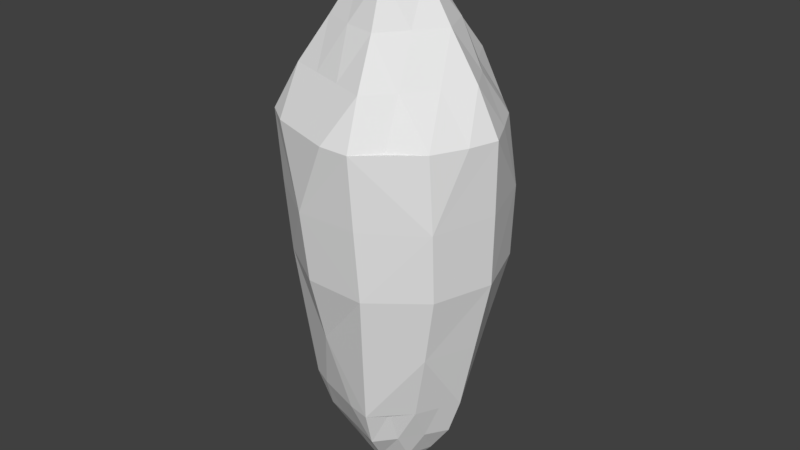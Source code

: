 # Source: crystal.blend  (saved by Blender 2.78.0; exported with 4.5.12 LTS)
import bpy
from mathutils import Matrix  # noqa: F401  (used for matrix-valued properties, if any)

bpy.ops.wm.read_factory_settings(use_empty=True)
scene = bpy.context.scene
scene.name = 'Scene'

# ---- collections
col_collection_1 = bpy.data.collections.new('Collection 1'); scene.collection.children.link(col_collection_1)

# ---- materials (node trees are filled in below, after node groups)
mat_material = bpy.data.materials.new('Material')
mat_material.alpha_threshold = 0.0
mat_material.use_transparent_shadow = False
mat_material.roughness = 0.5

# ---- material node trees

# ---- world
world_world = bpy.data.worlds.new('World'); scene.world = world_world
world_world.color = (0.05088, 0.05088, 0.05088)
world_world.use_sun_shadow = False
world_world.sun_shadow_jitter_overblur = 0.0
world_world.cycles.sampling_method = 'MANUAL'

# ---- meshes
me_crystal = bpy.data.meshes.new('Crystal')
me_crystal.from_pydata([(0.3709, -1.056, 1.433), (-0.8786, -0.6497, 1.433), (-0.8462, 0.6396, 1.434), (0.371, 1.07, 1.434), (1.143, 0.007221, 1.433), (0.02698, 0.007874, 3.145), (0.9294, -0.6058, 0.6905), (-0.2646, -1.005, 0.6939), (-1.012, 0.006364, 0.729), (-0.2822, 1.029, 0.7471), (0.9169, 0.6523, 0.7234), (0.8894, -0.6159, 1.433), (-0.2812, -0.9447, 1.433), (-1.032, 0.008481, 1.434), (-0.2982, 1.019, 1.434), (0.8388, 0.5968, 1.434), (0.2055, -0.5433, 2.319), (0.6174, 0.007751, 2.319), (-0.4507, -0.3393, 2.319), (-0.4507, 0.3548, 2.32), (0.2094, 0.5693, 2.32), (0.597, -0.8362, 1.433), (-0.627, -0.8318, 1.433), (-0.9298, 0.3552, 1.434), (0.06481, 1.072, 1.434), (1.006, 0.2889, 1.434), (0.3007, -0.8346, 1.876), (0.3371, 0.008174, 2.762), (-0.6895, -0.5128, 1.876), (-0.7213, 0.5526, 1.877), (0.3146, 0.8892, 1.877), (1.052, -0.2862, 1.433), (0.06481, -1.056, 1.433), (-0.9726, -0.3556, 1.433), (-0.5993, 0.8103, 1.434), (0.5969, 0.8513, 1.434), (0.1462, -0.3376, 2.762), (0.9126, 0.007689, 1.876), (-0.2216, -0.1734, 2.762), (-0.2118, 0.1813, 2.763), (0.1182, 0.2886, 2.763), (0.4799, 0.3349, 2.32), (0.7414, 0.3018, 1.877), (0.5046, 0.5692, 1.877), (-0.149, 0.5708, 2.32), (-0.02938, 0.7427, 1.877), (-0.3594, 0.6355, 1.877), (-0.5567, 0.009576, 2.32), (-0.7213, 0.1896, 1.877), (-0.6895, -0.1658, 1.877), (-0.1262, -0.4672, 2.319), (-0.3594, -0.6201, 1.876), (-0.02938, -0.7273, 1.876), (0.4134, -0.273, 2.319), (0.528, -0.5794, 1.876), (0.7414, -0.2857, 1.876), (0.4073, -0.9684, 0.0), (-0.7667, -0.61, 0.0), (-0.7887, 0.6171, 0.0), (0.3718, 1.017, 0.0), (1.111, 0.03713, 0.0), (0.2673, -0.7607, -1.428), (-0.6332, -0.4682, -1.428), (-0.6625, 0.5008, -1.429), (0.2672, 0.771, -1.429), (0.8236, 0.005201, -1.428), (0.0204, 0.005956, -2.59), (0.7892, -0.5144, -0.6905), (-0.206, -0.7824, -0.6939), (-0.7879, 0.004955, -0.729), (-0.2304, 0.8403, -0.7471), (0.7484, 0.5325, -0.7234), (0.6049, -0.4189, -1.426), (-0.1913, -0.6426, -1.425), (-0.7023, 0.005771, -1.427), (-0.2029, 0.693, -1.427), (0.5703, 0.4058, -1.426), (0.1554, -0.4109, -2.141), (0.467, 0.005863, -2.142), (-0.3409, -0.2566, -2.142), (-0.3409, 0.2683, -2.142), (0.1584, 0.4306, -2.142), (0.4061, -0.5688, -1.425), (-0.4267, -0.5661, -1.426), (-0.6327, 0.2417, -1.426), (0.0441, 0.7297, -1.427), (0.684, 0.1965, -1.426), (0.2274, -0.6312, -1.819), (0.255, 0.006182, -2.401), (-0.5215, -0.3879, -1.819), (-0.5456, 0.418, -1.822), (0.2379, 0.6726, -1.822), (0.7157, -0.1947, -1.426), (0.04411, -0.719, -1.426), (-0.662, -0.242, -1.426), (-0.4077, 0.5513, -1.426), (0.406, 0.5791, -1.426), (0.1106, -0.2553, -2.41), (0.6903, 0.005816, -1.819), (-0.1676, -0.1311, -2.401), (-0.1602, 0.1372, -2.399), (0.08941, 0.2183, -2.399), (0.363, 0.2533, -2.139), (0.5608, 0.2283, -1.812), (0.3817, 0.4305, -1.811), (-0.1127, 0.4317, -2.142), (-0.02222, 0.5618, -1.811), (-0.2719, 0.4807, -1.811), (-0.4211, 0.007243, -2.141), (-0.5456, 0.1434, -1.812), (-0.5215, -0.1254, -1.81), (-0.09544, -0.3533, -2.133), (-0.2719, -0.469, -1.81), (-0.02222, -0.5501, -1.81), (0.379, -0.2503, -2.131), (0.3993, -0.4383, -1.812), (0.5608, -0.2161, -1.812), (-0.2177, -0.9561, 0.0), (0.9197, -0.5641, 0.0), (-0.9422, 0.004349, 0.0), (-0.2525, 0.9899, 0.0), (0.8982, 0.6386, 0.0), (1.132, 0.02191, 0.7167), (0.3903, -1.017, 0.7166), (-0.8274, -0.6329, 0.7167), (-0.8215, 0.6313, 0.7169), (0.3729, 1.049, 0.717), (0.9676, 0.02086, -0.7167), (0.3369, -0.8655, -0.7166), (-0.7012, -0.5396, -0.7167), (-0.7271, 0.5599, -0.7169), (0.3195, 0.8946, -0.717)], [], [(118, 60, 6), (117, 56, 7), (119, 57, 8), (120, 58, 9), (121, 59, 10), (0, 6, 11, 21), (1, 7, 12, 22), (2, 8, 13, 23), (3, 9, 14, 24), (4, 10, 15, 25), (0, 21, 26), (1, 22, 28), (2, 23, 29), (3, 24, 30), (4, 25, 37), (60, 10, 122), (59, 9, 126), (58, 8, 125), (57, 7, 124), (56, 6, 123), (126, 3, 10), (125, 2, 9), (124, 1, 8), (123, 0, 7), (122, 4, 6), (17, 41, 27), (17, 42, 41), (15, 35, 43), (20, 44, 40), (20, 45, 44), (14, 34, 46), (19, 47, 39), (19, 48, 47), (13, 33, 49), (18, 50, 38), (18, 51, 50), (12, 32, 52), (16, 53, 36), (16, 54, 53), (11, 31, 55), (10, 3, 35, 15), (9, 2, 34, 14), (8, 1, 33, 13), (7, 0, 32, 12), (6, 4, 31, 11), (55, 37, 17), (55, 31, 37), (31, 4, 37), (53, 55, 17), (53, 54, 55), (54, 11, 55), (36, 27, 5), (36, 53, 27), (53, 17, 27), (52, 26, 16), (52, 32, 26), (32, 0, 26), (50, 52, 16), (50, 51, 52), (51, 12, 52), (38, 36, 5), (38, 50, 36), (50, 16, 36), (49, 28, 18), (49, 33, 28), (33, 1, 28), (47, 49, 18), (47, 48, 49), (48, 13, 49), (39, 38, 5), (39, 47, 38), (47, 18, 38), (46, 29, 19), (46, 34, 29), (34, 2, 29), (44, 46, 19), (44, 45, 46), (45, 14, 46), (40, 39, 5), (40, 44, 39), (44, 19, 39), (43, 30, 20), (43, 35, 30), (35, 3, 30), (41, 43, 20), (41, 42, 43), (42, 15, 43), (27, 40, 5), (27, 41, 40), (41, 20, 40), (37, 42, 17), (37, 25, 42), (25, 15, 42), (30, 45, 20), (30, 24, 45), (24, 14, 45), (29, 48, 19), (29, 23, 48), (23, 13, 48), (28, 51, 18), (28, 22, 51), (22, 12, 51), (26, 54, 16), (26, 21, 54), (21, 11, 54), (56, 67, 118), (57, 68, 117), (58, 69, 119), (59, 70, 120), (60, 71, 121), (61, 82, 72, 67), (62, 83, 73, 68), (63, 84, 74, 69), (64, 85, 75, 70), (65, 86, 76, 71), (61, 87, 82), (62, 89, 83), (63, 90, 84), (64, 91, 85), (65, 98, 86), (127, 65, 71), (131, 64, 70), (130, 63, 69), (129, 62, 68), (128, 61, 67), (59, 71, 131), (58, 70, 130), (57, 69, 129), (56, 68, 128), (60, 67, 127), (78, 88, 102), (78, 102, 103), (76, 104, 96), (81, 101, 105), (81, 105, 106), (75, 107, 95), (80, 100, 108), (80, 108, 109), (74, 110, 94), (79, 99, 111), (79, 111, 112), (73, 113, 93), (77, 97, 114), (77, 114, 115), (72, 116, 92), (71, 76, 96, 64), (70, 75, 95, 63), (69, 74, 94, 62), (68, 73, 93, 61), (67, 72, 92, 65), (116, 78, 98), (116, 98, 92), (92, 98, 65), (114, 78, 116), (114, 116, 115), (115, 116, 72), (97, 66, 88), (97, 88, 114), (114, 88, 78), (113, 77, 87), (113, 87, 93), (93, 87, 61), (111, 77, 113), (111, 113, 112), (112, 113, 73), (99, 66, 97), (99, 97, 111), (111, 97, 77), (110, 79, 89), (110, 89, 94), (94, 89, 62), (108, 79, 110), (108, 110, 109), (109, 110, 74), (100, 66, 99), (100, 99, 108), (108, 99, 79), (107, 80, 90), (107, 90, 95), (95, 90, 63), (105, 80, 107), (105, 107, 106), (106, 107, 75), (101, 66, 100), (101, 100, 105), (105, 100, 80), (104, 81, 91), (104, 91, 96), (96, 91, 64), (102, 81, 104), (102, 104, 103), (103, 104, 76), (88, 66, 101), (88, 101, 102), (102, 101, 81), (98, 78, 103), (98, 103, 86), (86, 103, 76), (91, 81, 106), (91, 106, 85), (85, 106, 75), (90, 80, 109), (90, 109, 84), (84, 109, 74), (89, 79, 112), (89, 112, 83), (83, 112, 73), (87, 77, 115), (87, 115, 82), (82, 115, 72), (71, 59, 121), (70, 58, 120), (69, 57, 119), (68, 56, 117), (67, 60, 118), (60, 121, 10), (59, 120, 9), (58, 119, 8), (57, 117, 7), (56, 118, 6), (67, 65, 127), (68, 61, 128), (69, 62, 129), (70, 63, 130), (71, 64, 131), (56, 128, 67), (57, 129, 68), (58, 130, 69), (59, 131, 70), (60, 127, 71), (60, 122, 6), (56, 123, 7), (57, 124, 8), (58, 125, 9), (59, 126, 10), (6, 0, 123), (7, 1, 124), (8, 2, 125), (9, 3, 126), (10, 4, 122)])
_uv = me_crystal.uv_layers.new(name='UVMap')
_uv.uv.foreach_set('vector', [0.5109, 0.6089, 0.5162, 0.7848, 0.4238, 0.5009, 0.5894, 0.3123, 0.5057, 0.4329, 0.5026, 0.2043, 0.7574, 0.3114, 0.6731, 0.1917, 0.929, 0.3231, 0.837, 0.6071, 0.8418, 0.4311, 0.9189, 0.6751, 0.6742, 0.784, 0.8321, 0.7831, 0.8446, 0.7966, 0.3321, 0.2169, 0.4238, 0.5009, 0.337, 0.3929, 0.3346, 0.3049, 1.016, 0.2152, 0.5026, 0.2043, 0.6742, 0.216, 0.8452, 0.2156, 1.006, 0.5671, 0.929, 0.3231, 1.011, 0.3911, 1.008, 0.4791, 1.173, 0.8083, 0.9189, 0.6751, 1.089, 0.6877, 1.131, 0.748, 0.3418, 0.5689, 0.3446, 0.7966, 0.2574, 0.6886, 0.2996, 0.6288, 0.3321, 0.2169, 0.3346, 0.3049, 0.2926, 0.2767, 0.01619, 0.2152, 0.09518, 0.2156, 0.05561, 0.2754, 0.005674, 0.5671, 0.008303, 0.4791, 0.04773, 0.5393, 0.1731, 0.8083, 0.1312, 0.748, 0.1733, 0.7202, 0.3418, 0.5689, 0.2996, 0.6288, 0.2999, 0.5407, 0.5162, 0.7848, 0.3446, 0.7966, 0.429, 0.6769, 0.8321, 0.7831, 0.9189, 0.6751, 1.003, 0.7957, 0.8418, 0.4311, 0.929, 0.3231, 0.9238, 0.4991, 0.6731, 0.1917, 0.5026, 0.2043, 0.8446, 0.2034, 0.5057, 0.4329, 0.4238, 0.5009, 0.4189, 0.3249, 1.003, 0.7957, 1.173, 0.8083, 0.8446, 0.7966, 0.9238, 0.4991, 1.006, 0.5671, 0.9189, 0.6751, 0.8446, 0.2034, 1.016, 0.2152, 0.929, 0.3231, 0.4189, 0.3249, 0.3321, 0.2169, 0.5026, 0.2043, 0.429, 0.6769, 0.3418, 0.5689, 0.4238, 0.5009, 0.2579, 0.5124, 0.2157, 0.5723, 0.2159, 0.4842, 0.2579, 0.5124, 0.2577, 0.6005, 0.2157, 0.5723, 0.2574, 0.6886, 0.2153, 0.7485, 0.2155, 0.6604, 0.1735, 0.6321, 0.1316, 0.5718, 0.1737, 0.544, 0.1735, 0.6321, 0.1314, 0.6599, 0.1316, 0.5718, 0.08936, 0.6877, 0.04752, 0.6274, 0.08957, 0.5996, 0.08978, 0.5115, 0.09241, 0.4235, 0.1318, 0.4837, 0.08978, 0.5115, 0.05036, 0.4513, 0.09241, 0.4235, 0.01093, 0.3911, 0.01356, 0.3031, 0.05298, 0.3633, 0.09504, 0.3355, 0.174, 0.336, 0.1345, 0.3957, 0.09504, 0.3355, 0.1346, 0.2758, 0.174, 0.336, 0.1742, 0.216, 0.2532, 0.2165, 0.2136, 0.2762, 0.253, 0.3364, 0.2554, 0.4244, 0.2134, 0.3962, 0.253, 0.3364, 0.295, 0.3647, 0.2554, 0.4244, 0.337, 0.3929, 0.3394, 0.4809, 0.2974, 0.4527, 0.3446, 0.7966, 0.1731, 0.8083, 0.2153, 0.7485, 0.2574, 0.6886, 0.9189, 0.6751, 1.006, 0.5671, 1.048, 0.6274, 1.089, 0.6877, 0.929, 0.3231, 1.016, 0.2152, 1.014, 0.3031, 1.011, 0.3911, 0.5026, 0.2043, 0.3321, 0.2169, 0.5032, 0.2165, 0.6742, 0.216, 0.4238, 0.5009, 0.3418, 0.5689, 0.3394, 0.4809, 0.337, 0.3929, 0.2974, 0.4527, 0.2999, 0.5407, 0.2579, 0.5124, 0.2974, 0.4527, 0.3394, 0.4809, 0.2999, 0.5407, 0.3394, 0.4809, 0.3418, 0.5689, 0.2999, 0.5407, 0.2554, 0.4244, 0.2974, 0.4527, 0.2579, 0.5124, 0.2554, 0.4244, 0.295, 0.3647, 0.2974, 0.4527, 0.295, 0.3647, 0.337, 0.3929, 0.2974, 0.4527, 0.2134, 0.3962, 0.2159, 0.4842, 0.1739, 0.4559, 0.2134, 0.3962, 0.2554, 0.4244, 0.2159, 0.4842, 0.2554, 0.4244, 0.2579, 0.5124, 0.2159, 0.4842, 0.2136, 0.2762, 0.2926, 0.2767, 0.253, 0.3364, 0.2136, 0.2762, 0.2532, 0.2165, 0.2926, 0.2767, 0.2532, 0.2165, 0.3321, 0.2169, 0.2926, 0.2767, 0.174, 0.336, 0.2136, 0.2762, 0.253, 0.3364, 0.174, 0.336, 0.1346, 0.2758, 0.2136, 0.2762, 0.1346, 0.2758, 0.1742, 0.216, 0.2136, 0.2762, 0.1345, 0.3957, 0.2134, 0.3962, 0.1739, 0.4559, 0.1345, 0.3957, 0.174, 0.336, 0.2134, 0.3962, 0.174, 0.336, 0.253, 0.3364, 0.2134, 0.3962, 0.05298, 0.3633, 0.05561, 0.2754, 0.09504, 0.3355, 0.05298, 0.3633, 0.01356, 0.3031, 0.05561, 0.2754, 0.01356, 0.3031, 0.01619, 0.2152, 0.05561, 0.2754, 0.09241, 0.4235, 0.05298, 0.3633, 0.09504, 0.3355, 0.09241, 0.4235, 0.05036, 0.4513, 0.05298, 0.3633, 0.05036, 0.4513, 0.01093, 0.3911, 0.05298, 0.3633, 0.1318, 0.4837, 0.1345, 0.3957, 0.1739, 0.4559, 0.1318, 0.4837, 0.09241, 0.4235, 0.1345, 0.3957, 0.09241, 0.4235, 0.09504, 0.3355, 0.1345, 0.3957, 0.08957, 0.5996, 0.04773, 0.5393, 0.08978, 0.5115, 0.08957, 0.5996, 0.04752, 0.6274, 0.04773, 0.5393, 0.04752, 0.6274, 0.005674, 0.5671, 0.04773, 0.5393, 0.1316, 0.5718, 0.08957, 0.5996, 0.08978, 0.5115, 0.1316, 0.5718, 0.1314, 0.6599, 0.08957, 0.5996, 0.1314, 0.6599, 0.08936, 0.6877, 0.08957, 0.5996, 0.1737, 0.544, 0.1318, 0.4837, 0.1739, 0.4559, 0.1737, 0.544, 0.1316, 0.5718, 0.1318, 0.4837, 0.1316, 0.5718, 0.08978, 0.5115, 0.1318, 0.4837, 0.2155, 0.6604, 0.1733, 0.7202, 0.1735, 0.6321, 0.2155, 0.6604, 0.2153, 0.7485, 0.1733, 0.7202, 0.2153, 0.7485, 0.1731, 0.8083, 0.1733, 0.7202, 0.2157, 0.5723, 0.2155, 0.6604, 0.1735, 0.6321, 0.2157, 0.5723, 0.2577, 0.6005, 0.2155, 0.6604, 0.2577, 0.6005, 0.2574, 0.6886, 0.2155, 0.6604, 0.2159, 0.4842, 0.1737, 0.544, 0.1739, 0.4559, 0.2159, 0.4842, 0.2157, 0.5723, 0.1737, 0.544, 0.2157, 0.5723, 0.1735, 0.6321, 0.1737, 0.544, 0.2999, 0.5407, 0.2577, 0.6005, 0.2579, 0.5124, 0.2999, 0.5407, 0.2996, 0.6288, 0.2577, 0.6005, 0.2996, 0.6288, 0.2574, 0.6886, 0.2577, 0.6005, 0.1733, 0.7202, 0.1314, 0.6599, 0.1735, 0.6321, 0.1733, 0.7202, 0.1312, 0.748, 0.1314, 0.6599, 0.1312, 0.748, 0.08936, 0.6877, 0.1314, 0.6599, 0.04773, 0.5393, 0.05036, 0.4513, 0.08978, 0.5115, 0.04773, 0.5393, 0.008303, 0.4791, 0.05036, 0.4513, 0.008303, 0.4791, 0.01093, 0.3911, 0.05036, 0.4513, 0.05561, 0.2754, 0.1346, 0.2758, 0.09504, 0.3355, 0.05561, 0.2754, 0.09518, 0.2156, 0.1346, 0.2758, 0.09518, 0.2156, 0.1742, 0.216, 0.1346, 0.2758, 0.2926, 0.2767, 0.295, 0.3647, 0.253, 0.3364, 0.2926, 0.2767, 0.3346, 0.3049, 0.295, 0.3647, 0.3346, 0.3049, 0.337, 0.3929, 0.295, 0.3647, 0.5057, 0.4329, 0.4238, 0.5009, 0.5109, 0.6089, 0.6731, 0.1917, 0.5026, 0.2043, 0.5894, 0.3123, 0.8418, 0.4311, 0.929, 0.3231, 0.7574, 0.3114, 0.8321, 0.7831, 0.9189, 0.6751, 0.837, 0.6071, 0.5162, 0.7848, 0.8446, 0.7966, 0.6742, 0.784, 0.3321, 0.2169, 0.3346, 0.3049, 0.337, 0.3929, 0.4238, 0.5009, 1.016, 0.2152, 0.8452, 0.2156, 0.6742, 0.216, 0.5026, 0.2043, 1.006, 0.5671, 1.008, 0.4791, 1.011, 0.3911, 0.929, 0.3231, 1.173, 0.8083, 1.131, 0.748, 1.089, 0.6877, 0.9189, 0.6751, 0.3418, 0.5689, 0.2996, 0.6288, 0.2574, 0.6886, 0.3446, 0.7966, 0.3321, 0.2169, 0.2926, 0.2767, 0.3346, 0.3049, 0.01619, 0.2152, 0.05561, 0.2754, 0.09518, 0.2156, 0.005674, 0.5671, 0.04773, 0.5393, 0.008303, 0.4791, 0.1731, 0.8083, 0.1733, 0.7202, 0.1312, 0.748, 0.3418, 0.5689, 0.2999, 0.5407, 0.2996, 0.6288, 0.429, 0.6769, 0.3418, 0.5689, 0.3446, 0.7966, 1.003, 0.7957, 1.173, 0.8083, 0.9189, 0.6751, 0.9238, 0.4991, 1.006, 0.5671, 0.929, 0.3231, 0.8446, 0.2034, 1.016, 0.2152, 0.5026, 0.2043, 0.4189, 0.3249, 0.3321, 0.2169, 0.4238, 0.5009, 0.8321, 0.7831, 0.8446, 0.7966, 1.003, 0.7957, 0.8418, 0.4311, 0.9189, 0.6751, 0.9238, 0.4991, 0.6731, 0.1917, 0.929, 0.3231, 0.8446, 0.2034, 0.5057, 0.4329, 0.5026, 0.2043, 0.4189, 0.3249, 0.5162, 0.7848, 0.4238, 0.5009, 0.429, 0.6769, 0.2579, 0.5124, 0.2159, 0.4842, 0.2157, 0.5723, 0.2579, 0.5124, 0.2157, 0.5723, 0.2577, 0.6005, 0.2574, 0.6886, 0.2155, 0.6604, 0.2153, 0.7485, 0.1735, 0.6321, 0.1737, 0.544, 0.1316, 0.5718, 0.1735, 0.6321, 0.1316, 0.5718, 0.1314, 0.6599, 0.08936, 0.6877, 0.08957, 0.5996, 0.04752, 0.6274, 0.08978, 0.5115, 0.1318, 0.4837, 0.09241, 0.4235, 0.08978, 0.5115, 0.09241, 0.4235, 0.05036, 0.4513, 0.01093, 0.3911, 0.05298, 0.3633, 0.01356, 0.3031, 0.09504, 0.3355, 0.1345, 0.3957, 0.174, 0.336, 0.09504, 0.3355, 0.174, 0.336, 0.1346, 0.2758, 0.1742, 0.216, 0.2136, 0.2762, 0.2532, 0.2165, 0.253, 0.3364, 0.2134, 0.3962, 0.2554, 0.4244, 0.253, 0.3364, 0.2554, 0.4244, 0.295, 0.3647, 0.337, 0.3929, 0.2974, 0.4527, 0.3394, 0.4809, 0.3446, 0.7966, 0.2574, 0.6886, 0.2153, 0.7485, 0.1731, 0.8083, 0.9189, 0.6751, 1.089, 0.6877, 1.048, 0.6274, 1.006, 0.5671, 0.929, 0.3231, 1.011, 0.3911, 1.014, 0.3031, 1.016, 0.2152, 0.5026, 0.2043, 0.6742, 0.216, 0.5032, 0.2165, 0.3321, 0.2169, 0.4238, 0.5009, 0.337, 0.3929, 0.3394, 0.4809, 0.3418, 0.5689, 0.2974, 0.4527, 0.2579, 0.5124, 0.2999, 0.5407, 0.2974, 0.4527, 0.2999, 0.5407, 0.3394, 0.4809, 0.3394, 0.4809, 0.2999, 0.5407, 0.3418, 0.5689, 0.2554, 0.4244, 0.2579, 0.5124, 0.2974, 0.4527, 0.2554, 0.4244, 0.2974, 0.4527, 0.295, 0.3647, 0.295, 0.3647, 0.2974, 0.4527, 0.337, 0.3929, 0.2134, 0.3962, 0.1739, 0.4559, 0.2159, 0.4842, 0.2134, 0.3962, 0.2159, 0.4842, 0.2554, 0.4244, 0.2554, 0.4244, 0.2159, 0.4842, 0.2579, 0.5124, 0.2136, 0.2762, 0.253, 0.3364, 0.2926, 0.2767, 0.2136, 0.2762, 0.2926, 0.2767, 0.2532, 0.2165, 0.2532, 0.2165, 0.2926, 0.2767, 0.3321, 0.2169, 0.174, 0.336, 0.253, 0.3364, 0.2136, 0.2762, 0.174, 0.336, 0.2136, 0.2762, 0.1346, 0.2758, 0.1346, 0.2758, 0.2136, 0.2762, 0.1742, 0.216, 0.1345, 0.3957, 0.1739, 0.4559, 0.2134, 0.3962, 0.1345, 0.3957, 0.2134, 0.3962, 0.174, 0.336, 0.174, 0.336, 0.2134, 0.3962, 0.253, 0.3364, 0.05298, 0.3633, 0.09504, 0.3355, 0.05561, 0.2754, 0.05298, 0.3633, 0.05561, 0.2754, 0.01356, 0.3031, 0.01356, 0.3031, 0.05561, 0.2754, 0.01619, 0.2152, 0.09241, 0.4235, 0.09504, 0.3355, 0.05298, 0.3633, 0.09241, 0.4235, 0.05298, 0.3633, 0.05036, 0.4513, 0.05036, 0.4513, 0.05298, 0.3633, 0.01093, 0.3911, 0.1318, 0.4837, 0.1739, 0.4559, 0.1345, 0.3957, 0.1318, 0.4837, 0.1345, 0.3957, 0.09241, 0.4235, 0.09241, 0.4235, 0.1345, 0.3957, 0.09504, 0.3355, 0.08957, 0.5996, 0.08978, 0.5115, 0.04773, 0.5393, 0.08957, 0.5996, 0.04773, 0.5393, 0.04752, 0.6274, 0.04752, 0.6274, 0.04773, 0.5393, 0.005674, 0.5671, 0.1316, 0.5718, 0.08978, 0.5115, 0.08957, 0.5996, 0.1316, 0.5718, 0.08957, 0.5996, 0.1314, 0.6599, 0.1314, 0.6599, 0.08957, 0.5996, 0.08936, 0.6877, 0.1737, 0.544, 0.1739, 0.4559, 0.1318, 0.4837, 0.1737, 0.544, 0.1318, 0.4837, 0.1316, 0.5718, 0.1316, 0.5718, 0.1318, 0.4837, 0.08978, 0.5115, 0.2155, 0.6604, 0.1735, 0.6321, 0.1733, 0.7202, 0.2155, 0.6604, 0.1733, 0.7202, 0.2153, 0.7485, 0.2153, 0.7485, 0.1733, 0.7202, 0.1731, 0.8083, 0.2157, 0.5723, 0.1735, 0.6321, 0.2155, 0.6604, 0.2157, 0.5723, 0.2155, 0.6604, 0.2577, 0.6005, 0.2577, 0.6005, 0.2155, 0.6604, 0.2574, 0.6886, 0.2159, 0.4842, 0.1739, 0.4559, 0.1737, 0.544, 0.2159, 0.4842, 0.1737, 0.544, 0.2157, 0.5723, 0.2157, 0.5723, 0.1737, 0.544, 0.1735, 0.6321, 0.2999, 0.5407, 0.2579, 0.5124, 0.2577, 0.6005, 0.2999, 0.5407, 0.2577, 0.6005, 0.2996, 0.6288, 0.2996, 0.6288, 0.2577, 0.6005, 0.2574, 0.6886, 0.1733, 0.7202, 0.1735, 0.6321, 0.1314, 0.6599, 0.1733, 0.7202, 0.1314, 0.6599, 0.1312, 0.748, 0.1312, 0.748, 0.1314, 0.6599, 0.08936, 0.6877, 0.04773, 0.5393, 0.08978, 0.5115, 0.05036, 0.4513, 0.04773, 0.5393, 0.05036, 0.4513, 0.008303, 0.4791, 0.008303, 0.4791, 0.05036, 0.4513, 0.01093, 0.3911, 0.05561, 0.2754, 0.09504, 0.3355, 0.1346, 0.2758, 0.05561, 0.2754, 0.1346, 0.2758, 0.09518, 0.2156, 0.09518, 0.2156, 0.1346, 0.2758, 0.1742, 0.216, 0.2926, 0.2767, 0.253, 0.3364, 0.295, 0.3647, 0.2926, 0.2767, 0.295, 0.3647, 0.3346, 0.3049, 0.3346, 0.3049, 0.295, 0.3647, 0.337, 0.3929, 0.8446, 0.7966, 0.8321, 0.7831, 0.6742, 0.784, 0.9189, 0.6751, 0.8418, 0.4311, 0.837, 0.6071, 0.929, 0.3231, 0.6731, 0.1917, 0.7574, 0.3114, 0.5026, 0.2043, 0.5057, 0.4329, 0.5894, 0.3123, 0.4238, 0.5009, 0.5162, 0.7848, 0.5109, 0.6089, 0.5162, 0.7848, 0.6742, 0.784, 0.8446, 0.7966, 0.8321, 0.7831, 0.837, 0.6071, 0.9189, 0.6751, 0.8418, 0.4311, 0.7574, 0.3114, 0.929, 0.3231, 0.6731, 0.1917, 0.5894, 0.3123, 0.5026, 0.2043, 0.5057, 0.4329, 0.5109, 0.6089, 0.4238, 0.5009, 0.4238, 0.5009, 0.3418, 0.5689, 0.429, 0.6769, 0.5026, 0.2043, 0.3321, 0.2169, 0.4189, 0.3249, 0.929, 0.3231, 1.016, 0.2152, 0.8446, 0.2034, 0.9189, 0.6751, 1.006, 0.5671, 0.9238, 0.4991, 0.8446, 0.7966, 1.173, 0.8083, 1.003, 0.7957, 0.5057, 0.4329, 0.4189, 0.3249, 0.4238, 0.5009, 0.6731, 0.1917, 0.8446, 0.2034, 0.5026, 0.2043, 0.8418, 0.4311, 0.9238, 0.4991, 0.929, 0.3231, 0.8321, 0.7831, 1.003, 0.7957, 0.9189, 0.6751, 0.5162, 0.7848, 0.429, 0.6769, 0.3446, 0.7966, 0.5162, 0.7848, 0.429, 0.6769, 0.4238, 0.5009, 0.5057, 0.4329, 0.4189, 0.3249, 0.5026, 0.2043, 0.6731, 0.1917, 0.8446, 0.2034, 0.929, 0.3231, 0.8418, 0.4311, 0.9238, 0.4991, 0.9189, 0.6751, 0.8321, 0.7831, 1.003, 0.7957, 0.8446, 0.7966, 0.4238, 0.5009, 0.3321, 0.2169, 0.4189, 0.3249, 0.5026, 0.2043, 1.016, 0.2152, 0.8446, 0.2034, 0.929, 0.3231, 1.006, 0.5671, 0.9238, 0.4991, 0.9189, 0.6751, 1.173, 0.8083, 1.003, 0.7957, 0.3446, 0.7966, 0.3418, 0.5689, 0.429, 0.6769])
me_crystal.materials.append(mat_material)
me_crystal.use_remesh_preserve_volume = False
me_crystal.use_remesh_preserve_attributes = False
me_crystal.use_mirror_vertex_groups = False
me_crystal.update()

# ---- objects
ob_crystal = bpy.data.objects.new('Crystal', me_crystal)

# ---- transforms, parenting, visibility, modifiers, constraints
ob_crystal.location = (0.0, 0.0, 0.0)
ob_crystal.lineart.crease_threshold = 0.0

# ---- collection membership
col_collection_1.objects.link(ob_crystal)

# ---- scene / render settings (as saved in the file)
scene.frame_start = 1; scene.frame_end = 250; scene.frame_set(1)
scene.render.engine = 'BLENDER_EEVEE_NEXT'
scene.render.resolution_percentage = 50
scene.render.dither_intensity = 0.0
scene.cycles.use_denoising = False
scene.cycles.samples = 128
scene.cycles.sampling_pattern = 'TABULATED_SOBOL'
scene.cycles.light_sampling_threshold = 0.0
scene.cycles.use_adaptive_sampling = False
scene.cycles.use_light_tree = False
scene.cycles.blur_glossy = 0.0
scene.cycles.sample_clamp_indirect = 0.0
scene.view_settings.view_transform = 'Standard'
bpy.context.view_layer.update()

# ---- added for rendering (the .blend has no active camera and no usable light): camera, sun
cam_auto = bpy.data.cameras.new('AutoCamera')
cam_auto.lens = 50.0
cam_auto.sensor_width = 36.0
cam_auto.clip_end = 1000.0
ob_auto_camera = bpy.data.objects.new('AutoCamera', cam_auto)
scene.collection.objects.link(ob_auto_camera)
ob_auto_camera.location = (6.06235, -7.20008, 5.08295)
ob_auto_camera.rotation_euler = (1.09748, -7.21219e-08, 0.694738)
scene.camera = ob_auto_camera
light_auto_sun = bpy.data.lights.new('AutoSun', 'SUN')
light_auto_sun.energy = 3.0
light_auto_sun.angle = 0.0523599
ob_auto_sun = bpy.data.objects.new('AutoSun', light_auto_sun)
scene.collection.objects.link(ob_auto_sun)
ob_auto_sun.rotation_euler = (0.872665, 0.174533, 0.523599)
bpy.context.view_layer.update()
